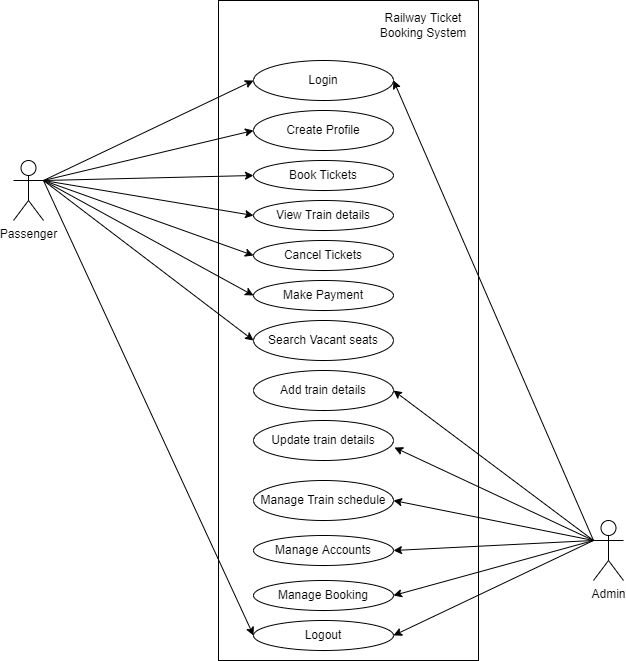

The diagram above was exported from draw.io. Its source (the exported page's mxGraphModel, read from the mxfile embedded in the PNG):
<mxGraphModel dx="868" dy="393" grid="1" gridSize="10" guides="1" tooltips="1" connect="1" arrows="1" fold="1" page="1" pageScale="1" pageWidth="850" pageHeight="1100" math="0" shadow="0">
  <root>
    <mxCell id="0" />
    <mxCell id="1" parent="0" />
    <mxCell id="1IDi0hra0cnZMcj_UmAk-1" value="" style="whiteSpace=wrap;html=1;" parent="1" vertex="1">
      <mxGeometry x="295" y="120" width="260" height="660" as="geometry" />
    </mxCell>
    <mxCell id="1IDi0hra0cnZMcj_UmAk-2" value="Railway Ticket Booking System" style="text;html=1;strokeColor=none;fillColor=none;align=center;verticalAlign=middle;whiteSpace=wrap;rounded=0;" parent="1" vertex="1">
      <mxGeometry x="445" y="130" width="110" height="30" as="geometry" />
    </mxCell>
    <mxCell id="1IDi0hra0cnZMcj_UmAk-7" value="Book Tickets" style="ellipse;whiteSpace=wrap;html=1;" parent="1" vertex="1">
      <mxGeometry x="330" y="280" width="140" height="30" as="geometry" />
    </mxCell>
    <mxCell id="1IDi0hra0cnZMcj_UmAk-8" value="View Train details" style="ellipse;whiteSpace=wrap;html=1;" parent="1" vertex="1">
      <mxGeometry x="330" y="320" width="140" height="30" as="geometry" />
    </mxCell>
    <mxCell id="1IDi0hra0cnZMcj_UmAk-9" value="Cancel Tickets" style="ellipse;whiteSpace=wrap;html=1;" parent="1" vertex="1">
      <mxGeometry x="330" y="360" width="140" height="30" as="geometry" />
    </mxCell>
    <mxCell id="1IDi0hra0cnZMcj_UmAk-10" value="Make Payment" style="ellipse;whiteSpace=wrap;html=1;" parent="1" vertex="1">
      <mxGeometry x="330" y="400" width="140" height="30" as="geometry" />
    </mxCell>
    <mxCell id="1IDi0hra0cnZMcj_UmAk-11" value="Search Vacant seats" style="ellipse;whiteSpace=wrap;html=1;" parent="1" vertex="1">
      <mxGeometry x="330" y="440" width="140" height="40" as="geometry" />
    </mxCell>
    <mxCell id="1IDi0hra0cnZMcj_UmAk-17" value="Manage Train schedule" style="ellipse;whiteSpace=wrap;html=1;" parent="1" vertex="1">
      <mxGeometry x="330" y="600" width="140" height="40" as="geometry" />
    </mxCell>
    <mxCell id="1IDi0hra0cnZMcj_UmAk-18" value="Manage Accounts" style="ellipse;whiteSpace=wrap;html=1;" parent="1" vertex="1">
      <mxGeometry x="330" y="655" width="140" height="30" as="geometry" />
    </mxCell>
    <mxCell id="1IDi0hra0cnZMcj_UmAk-19" value="Manage Booking" style="ellipse;whiteSpace=wrap;html=1;" parent="1" vertex="1">
      <mxGeometry x="330" y="700" width="140" height="30" as="geometry" />
    </mxCell>
    <mxCell id="1IDi0hra0cnZMcj_UmAk-21" value="Passenger" style="shape=umlActor;verticalLabelPosition=bottom;verticalAlign=top;html=1;" parent="1" vertex="1">
      <mxGeometry x="90" y="280" width="30" height="60" as="geometry" />
    </mxCell>
    <mxCell id="1IDi0hra0cnZMcj_UmAk-22" value="Admin" style="shape=umlActor;verticalLabelPosition=bottom;verticalAlign=top;html=1;" parent="1" vertex="1">
      <mxGeometry x="670" y="640" width="30" height="60" as="geometry" />
    </mxCell>
    <mxCell id="1IDi0hra0cnZMcj_UmAk-29" value="" style="endArrow=classic;html=1;rounded=0;" parent="1" edge="1">
      <mxGeometry width="50" height="50" relative="1" as="geometry">
        <mxPoint x="120" y="300" as="sourcePoint" />
        <mxPoint x="330" y="295" as="targetPoint" />
      </mxGeometry>
    </mxCell>
    <mxCell id="1IDi0hra0cnZMcj_UmAk-30" value="" style="endArrow=classic;html=1;rounded=0;entryX=0;entryY=0.5;entryDx=0;entryDy=0;" parent="1" target="1IDi0hra0cnZMcj_UmAk-8" edge="1">
      <mxGeometry width="50" height="50" relative="1" as="geometry">
        <mxPoint x="120" y="300" as="sourcePoint" />
        <mxPoint x="450" y="230" as="targetPoint" />
      </mxGeometry>
    </mxCell>
    <mxCell id="1IDi0hra0cnZMcj_UmAk-31" value="" style="endArrow=classic;html=1;rounded=0;entryX=0;entryY=0.5;entryDx=0;entryDy=0;" parent="1" target="1IDi0hra0cnZMcj_UmAk-9" edge="1">
      <mxGeometry width="50" height="50" relative="1" as="geometry">
        <mxPoint x="120" y="300" as="sourcePoint" />
        <mxPoint x="450" y="230" as="targetPoint" />
      </mxGeometry>
    </mxCell>
    <mxCell id="1IDi0hra0cnZMcj_UmAk-32" value="" style="endArrow=classic;html=1;rounded=0;entryX=0;entryY=0.5;entryDx=0;entryDy=0;exitX=1;exitY=0.3333333333333333;exitDx=0;exitDy=0;exitPerimeter=0;" parent="1" target="1IDi0hra0cnZMcj_UmAk-10" edge="1" source="1IDi0hra0cnZMcj_UmAk-21">
      <mxGeometry width="50" height="50" relative="1" as="geometry">
        <mxPoint x="670" y="260" as="sourcePoint" />
        <mxPoint x="450" y="230" as="targetPoint" />
      </mxGeometry>
    </mxCell>
    <mxCell id="1IDi0hra0cnZMcj_UmAk-33" value="" style="endArrow=classic;html=1;rounded=0;entryX=0;entryY=0.5;entryDx=0;entryDy=0;" parent="1" target="1IDi0hra0cnZMcj_UmAk-11" edge="1">
      <mxGeometry width="50" height="50" relative="1" as="geometry">
        <mxPoint x="120" y="300" as="sourcePoint" />
        <mxPoint x="450" y="390" as="targetPoint" />
      </mxGeometry>
    </mxCell>
    <mxCell id="1IDi0hra0cnZMcj_UmAk-38" value="" style="endArrow=classic;html=1;rounded=0;entryX=1;entryY=0.5;entryDx=0;entryDy=0;" parent="1" target="1IDi0hra0cnZMcj_UmAk-19" edge="1">
      <mxGeometry width="50" height="50" relative="1" as="geometry">
        <mxPoint x="670" y="660" as="sourcePoint" />
        <mxPoint x="480" y="825" as="targetPoint" />
      </mxGeometry>
    </mxCell>
    <mxCell id="1IDi0hra0cnZMcj_UmAk-39" value="" style="endArrow=classic;html=1;rounded=0;exitX=0;exitY=0.3333333333333333;exitDx=0;exitDy=0;exitPerimeter=0;entryX=1;entryY=0.5;entryDx=0;entryDy=0;" parent="1" source="1IDi0hra0cnZMcj_UmAk-22" target="1IDi0hra0cnZMcj_UmAk-18" edge="1">
      <mxGeometry width="50" height="50" relative="1" as="geometry">
        <mxPoint x="700" y="680" as="sourcePoint" />
        <mxPoint x="490" y="835" as="targetPoint" />
      </mxGeometry>
    </mxCell>
    <mxCell id="B3DZjJ4GolM49FDdkyZd-1" value="Add train details" style="ellipse;whiteSpace=wrap;html=1;" vertex="1" parent="1">
      <mxGeometry x="330" y="490" width="140" height="40" as="geometry" />
    </mxCell>
    <mxCell id="B3DZjJ4GolM49FDdkyZd-2" value="Update train details" style="ellipse;whiteSpace=wrap;html=1;" vertex="1" parent="1">
      <mxGeometry x="330" y="540" width="140" height="40" as="geometry" />
    </mxCell>
    <mxCell id="B3DZjJ4GolM49FDdkyZd-3" value="" style="endArrow=classic;html=1;rounded=0;entryX=1.007;entryY=0.675;entryDx=0;entryDy=0;entryPerimeter=0;" edge="1" parent="1" target="B3DZjJ4GolM49FDdkyZd-2">
      <mxGeometry width="50" height="50" relative="1" as="geometry">
        <mxPoint x="670" y="660" as="sourcePoint" />
        <mxPoint x="470" y="595" as="targetPoint" />
      </mxGeometry>
    </mxCell>
    <mxCell id="B3DZjJ4GolM49FDdkyZd-4" value="" style="endArrow=classic;html=1;rounded=0;entryX=1;entryY=0.5;entryDx=0;entryDy=0;" edge="1" parent="1" target="1IDi0hra0cnZMcj_UmAk-17">
      <mxGeometry width="50" height="50" relative="1" as="geometry">
        <mxPoint x="670" y="660" as="sourcePoint" />
        <mxPoint x="490" y="690" as="targetPoint" />
      </mxGeometry>
    </mxCell>
    <mxCell id="B3DZjJ4GolM49FDdkyZd-6" value="" style="endArrow=classic;html=1;rounded=0;entryX=1;entryY=0.5;entryDx=0;entryDy=0;" edge="1" parent="1" target="B3DZjJ4GolM49FDdkyZd-1">
      <mxGeometry width="50" height="50" relative="1" as="geometry">
        <mxPoint x="670" y="660" as="sourcePoint" />
        <mxPoint x="510" y="710" as="targetPoint" />
      </mxGeometry>
    </mxCell>
    <mxCell id="B3DZjJ4GolM49FDdkyZd-7" value="Create Profile" style="ellipse;whiteSpace=wrap;html=1;" vertex="1" parent="1">
      <mxGeometry x="330" y="230" width="140" height="40" as="geometry" />
    </mxCell>
    <mxCell id="B3DZjJ4GolM49FDdkyZd-8" value="Login" style="ellipse;whiteSpace=wrap;html=1;" vertex="1" parent="1">
      <mxGeometry x="330" y="180" width="140" height="40" as="geometry" />
    </mxCell>
    <mxCell id="B3DZjJ4GolM49FDdkyZd-9" value="" style="endArrow=classic;html=1;rounded=0;entryX=0;entryY=0.5;entryDx=0;entryDy=0;" edge="1" parent="1" target="B3DZjJ4GolM49FDdkyZd-7">
      <mxGeometry width="50" height="50" relative="1" as="geometry">
        <mxPoint x="120" y="300" as="sourcePoint" />
        <mxPoint x="480" y="305" as="targetPoint" />
      </mxGeometry>
    </mxCell>
    <mxCell id="B3DZjJ4GolM49FDdkyZd-10" value="" style="endArrow=classic;html=1;rounded=0;entryX=0;entryY=0.5;entryDx=0;entryDy=0;exitX=1;exitY=0.3333333333333333;exitDx=0;exitDy=0;exitPerimeter=0;" edge="1" parent="1" source="1IDi0hra0cnZMcj_UmAk-21" target="B3DZjJ4GolM49FDdkyZd-8">
      <mxGeometry width="50" height="50" relative="1" as="geometry">
        <mxPoint x="670" y="260" as="sourcePoint" />
        <mxPoint x="490" y="315" as="targetPoint" />
      </mxGeometry>
    </mxCell>
    <mxCell id="B3DZjJ4GolM49FDdkyZd-11" value="Logout" style="ellipse;whiteSpace=wrap;html=1;" vertex="1" parent="1">
      <mxGeometry x="330" y="740" width="140" height="30" as="geometry" />
    </mxCell>
    <mxCell id="B3DZjJ4GolM49FDdkyZd-12" value="" style="endArrow=classic;html=1;rounded=0;entryX=0;entryY=0.5;entryDx=0;entryDy=0;" edge="1" parent="1" target="B3DZjJ4GolM49FDdkyZd-11">
      <mxGeometry width="50" height="50" relative="1" as="geometry">
        <mxPoint x="120" y="300" as="sourcePoint" />
        <mxPoint x="500" y="325" as="targetPoint" />
      </mxGeometry>
    </mxCell>
    <mxCell id="B3DZjJ4GolM49FDdkyZd-13" value="" style="endArrow=classic;html=1;rounded=0;entryX=1;entryY=0.5;entryDx=0;entryDy=0;" edge="1" parent="1" target="B3DZjJ4GolM49FDdkyZd-11">
      <mxGeometry width="50" height="50" relative="1" as="geometry">
        <mxPoint x="670" y="660" as="sourcePoint" />
        <mxPoint x="510" y="335" as="targetPoint" />
      </mxGeometry>
    </mxCell>
    <mxCell id="B3DZjJ4GolM49FDdkyZd-14" value="" style="endArrow=classic;html=1;rounded=0;entryX=1;entryY=0.5;entryDx=0;entryDy=0;" edge="1" parent="1">
      <mxGeometry width="50" height="50" relative="1" as="geometry">
        <mxPoint x="670" y="660" as="sourcePoint" />
        <mxPoint x="470" y="200" as="targetPoint" />
      </mxGeometry>
    </mxCell>
  </root>
</mxGraphModel>